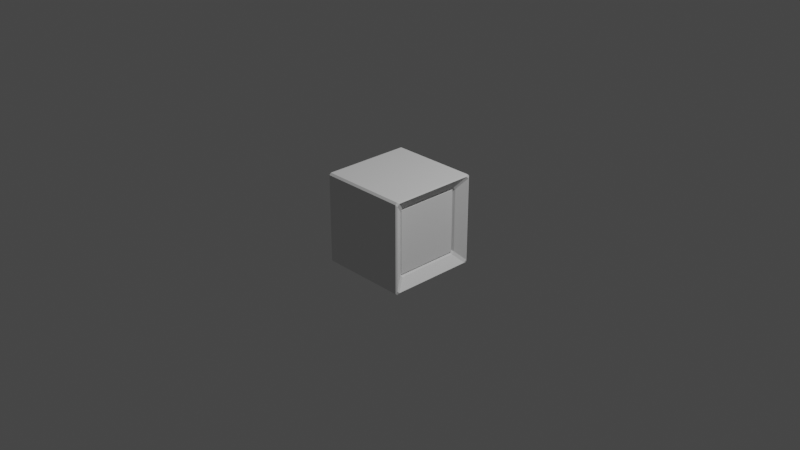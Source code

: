 # Source: my_enemy.blend  (saved by Blender 3.2.14; exported with 4.5.12 LTS)
import bpy
from mathutils import Matrix  # noqa: F401  (used for matrix-valued properties, if any)

bpy.ops.wm.read_factory_settings(use_empty=True)
scene = bpy.context.scene
scene.name = 'Scene'

# ---- collections
col_collection = bpy.data.collections.new('Collection'); scene.collection.children.link(col_collection)

# ---- world
world_world = bpy.data.worlds.new('World'); scene.world = world_world
world_world.use_nodes = True; world_world.node_tree.nodes.clear()
_N = world_world.node_tree.nodes; _L = world_world.node_tree.links
n0 = _N.new('ShaderNodeOutputWorld'); n0.name = 'World Output'; n0.location = (300, 300)
n1 = _N.new('ShaderNodeBackground'); n1.name = 'Background'; n1.location = (10, 300)
n1.inputs[0].default_value = (0.05088, 0.05088, 0.05088, 1.0)
_L.new(n1.outputs[0], n0.inputs[0])
n0.is_active_output = True
world_world.color = (0.05088, 0.05088, 0.05088)
world_world.use_sun_shadow = False
world_world.sun_shadow_jitter_overblur = 0.0

# ---- cameras
cam_camera = bpy.data.cameras.new('Camera')
cam_camera.clip_end = 100.0
cam_camera.ortho_scale = 7.314

# ---- lights
light_light = bpy.data.lights.new('Light', 'POINT')
light_light.transmission_factor = 0.0
light_light.energy = 1000.0
light_light.shadow_soft_size = 0.1
light_light.shadow_maximum_resolution = 0.006
light_light.use_absolute_resolution = True

# ---- meshes
me_cube_001 = bpy.data.meshes.new('Cube.001')
me_cube_001.from_pydata([(-0.4044, -0.358, -0.358), (-0.4044, -0.358, 0.358), (-0.4044, 0.358, -0.358), (-0.4044, 0.358, 0.358), (0.4044, -0.358, -0.358), (0.4044, -0.358, 0.358), (0.4044, 0.358, -0.358), (0.4044, 0.358, 0.358), (-0.5, 0.5, -0.5), (-0.5, -0.5, -0.5), (-0.5, -0.5, 0.5), (-0.5, 0.5, 0.5), (0.5, 0.5, 0.5), (0.5, 0.5, -0.5), (0.5, -0.5, -0.5), (0.5, -0.5, 0.5)], [], [(2, 0, 4, 6), (8, 11, 12, 13), (2, 6, 7, 3), (14, 15, 10, 9), (8, 13, 14, 9), (12, 11, 10, 15), (0, 2, 8, 9), (1, 0, 9, 10), (3, 1, 10, 11), (2, 3, 11, 8), (7, 6, 13, 12), (6, 4, 14, 13), (5, 7, 12, 15), (4, 5, 15, 14), (0, 1, 5, 4), (1, 3, 7, 5)])
_uv = me_cube_001.uv_layers.new(name='UVMap')
_uv.uv.foreach_set('vector', [0.3893, 0.2357, 0.3893, 0.01432, 0.3893, 0.7357, 0.3893, 0.5143, 0.375, 0.25, 0.625, 0.25, 0.625, 0.5, 0.375, 0.5, 0.3893, 0.2357, 0.3893, 0.5143, 0.6107, 0.5143, 0.6107, 0.2357, 0.375, 0.75, 0.625, 0.75, 0.625, 1.0, 0.375, 1.0, 0.125, 0.5, 0.375, 0.5, 0.375, 0.75, 0.125, 0.75, 0.625, 0.5, 0.875, 0.5, 0.875, 0.75, 0.625, 0.75, 0.3893, 0.01432, 0.3893, 0.2357, 0.375, 0.25, 0.375, 0.0, 0.6107, 0.01432, 0.3893, 0.01432, 0.375, 0.0, 0.625, 0.0, 0.6107, 0.2357, 0.6107, 0.01432, 0.625, 0.0, 0.625, 0.25, 0.3893, 0.2357, 0.6107, 0.2357, 0.625, 0.25, 0.375, 0.25, 0.6107, 0.5143, 0.3893, 0.5143, 0.375, 0.5, 0.625, 0.5, 0.3893, 0.5143, 0.3893, 0.7357, 0.375, 0.75, 0.375, 0.5, 0.6107, 0.7357, 0.6107, 0.5143, 0.625, 0.5, 0.625, 0.75, 0.3893, 0.7357, 0.6107, 0.7357, 0.625, 0.75, 0.375, 0.75, 0.3893, 0.01432, 0.6107, 0.01432, 0.6107, 0.7357, 0.3893, 0.7357, 0.6107, 0.01432, 0.6107, 0.2357, 0.6107, 0.5143, 0.6107, 0.7357])
me_cube_001.update()
me_cube_003 = bpy.data.meshes.new('Cube.003')
me_cube_003.from_pydata([(0.4044, -0.358, -0.358), (0.4044, -0.358, 0.358), (0.4044, 0.358, -0.358), (0.4044, 0.358, 0.358), (0.3674, 0.06175, 0.06175), (0.3674, 0.06175, -0.06175), (0.3674, -0.06175, -0.06175), (0.3674, -0.06175, 0.06175), (0.3674, 0.358, 0.358), (0.3674, 0.358, -0.358), (0.3674, -0.358, -0.358), (0.3674, -0.358, 0.358), (-0.3766, 0.06175, 0.06175), (-0.3766, 0.06175, -0.06175), (-0.3766, -0.06175, -0.06175), (-0.3766, -0.06175, 0.06175), (0.06208, -0.06175, -0.06175), (-0.06688, -0.06175, -0.06175), (-0.06688, 0.06175, -0.06175), (0.06208, 0.06175, -0.06175), (0.06208, 0.06175, 0.06175), (-0.06688, 0.06175, 0.06175), (-0.06688, -0.06175, 0.06175), (0.06208, -0.06175, 0.06175), (0.06208, -0.2366, -0.06175), (-0.06688, -0.2366, -0.06175), (-0.06688, -0.2366, 0.06175), (0.06208, -0.2366, 0.06175)], [], [(1, 0, 2, 3), (18, 17, 14, 13), (1, 11, 10, 0), (0, 10, 9, 2), (3, 8, 11, 1), (2, 9, 8, 3), (5, 4, 8, 9), (6, 5, 9, 10), (4, 7, 11, 8), (7, 6, 10, 11), (15, 12, 13, 14), (22, 21, 12, 15), (21, 18, 13, 12), (17, 22, 15, 14), (6, 7, 23, 16), (22, 17, 25, 26), (4, 5, 19, 20), (20, 19, 18, 21), (7, 4, 20, 23), (23, 20, 21, 22), (5, 6, 16, 19), (19, 16, 17, 18), (24, 27, 26, 25), (23, 22, 26, 27), (17, 16, 24, 25), (16, 23, 27, 24)])
_uv = me_cube_003.uv_layers.new(name='UVMap')
_uv.uv.foreach_set('vector', [0.0, 0.0, 0.0, 0.0, 0.0, 0.0, 0.0, 0.0, 0.0, 0.0, 0.0, 0.0, 0.0, 0.0, 0.0, 0.0, 0.0, 0.0, 0.0, 0.0, 0.0, 0.0, 0.0, 0.0, 0.0, 0.0, 0.0, 0.0, 0.0, 0.0, 0.0, 0.0, 0.0, 0.0, 0.0, 0.0, 0.0, 0.0, 0.0, 0.0, 0.0, 0.0, 0.0, 0.0, 0.0, 0.0, 0.0, 0.0, 0.0, 0.0, 0.0, 0.0, 0.0, 0.0, 0.0, 0.0, 0.0, 0.0, 0.0, 0.0, 0.0, 0.0, 0.0, 0.0, 0.0, 0.0, 0.0, 0.0, 0.0, 0.0, 0.0, 0.0, 0.0, 0.0, 0.0, 0.0, 0.0, 0.0, 0.0, 0.0, 0.0, 0.0, 0.0, 0.0, 0.0, 0.0, 0.0, 0.0, 0.0, 0.0, 0.0, 0.0, 0.0, 0.0, 0.0, 0.0, 0.0, 0.0, 0.0, 0.0, 0.0, 0.0, 0.0, 0.0, 0.0, 0.0, 0.0, 0.0, 0.0, 0.0, 0.0, 0.0, 0.0, 0.0, 0.0, 0.0, 0.0, 0.0, 0.0, 0.0, 0.0, 0.0, 0.0, 0.0, 0.0, 0.0, 0.0, 0.0, 0.0, 0.0, 0.0, 0.0, 0.0, 0.0, 0.0, 0.0, 0.0, 0.0, 0.0, 0.0, 0.0, 0.0, 0.0, 0.0, 0.0, 0.0, 0.0, 0.0, 0.0, 0.0, 0.0, 0.0, 0.0, 0.0, 0.0, 0.0, 0.0, 0.0, 0.0, 0.0, 0.0, 0.0, 0.0, 0.0, 0.0, 0.0, 0.0, 0.0, 0.0, 0.0, 0.0, 0.0, 0.0, 0.0, 0.0, 0.0, 0.0, 0.0, 0.0, 0.0, 0.0, 0.0, 0.0, 0.0, 0.0, 0.0, 0.0, 0.0, 0.0, 0.0, 0.0, 0.0, 0.0, 0.0, 0.0, 0.0, 0.0, 0.0, 0.0, 0.0, 0.0, 0.0, 0.0, 0.0, 0.0, 0.0, 0.0, 0.0])
me_cube_003.update()
me_cube_005 = bpy.data.meshes.new('Cube.005')
me_cube_005.from_pydata([(-0.03, -0.03, -0.03), (-0.03, -0.03, 0.03), (-0.03, 0.03, -0.03), (-0.03, 0.03, 0.03), (0.03, -0.03, -0.03), (0.03, -0.03, 0.03), (0.03, 0.03, -0.03), (0.03, 0.03, 0.03), (-0.383, 0.03, -0.03), (-0.383, -0.03, -0.03), (-0.383, -0.03, 0.03), (-0.383, 0.03, 0.03), (0.383, 0.03, 0.03), (0.383, 0.03, -0.03), (0.383, -0.03, -0.03), (0.383, -0.03, 0.03), (-0.03, -0.4337, -0.03), (-0.03, -0.4337, 0.03), (-0.03, 0.4337, 0.03), (-0.03, 0.4337, -0.03), (0.03, 0.4337, -0.03), (0.03, 0.4337, 0.03), (0.03, -0.4337, 0.03), (0.03, -0.4337, -0.03)], [], [(3, 2, 8, 11), (2, 3, 18, 19), (4, 6, 13, 14), (3, 7, 21, 18), (2, 6, 4, 0), (7, 3, 1, 5), (9, 10, 11, 8), (13, 12, 15, 14), (0, 1, 10, 9), (7, 5, 15, 12), (6, 7, 12, 13), (1, 3, 11, 10), (2, 0, 9, 8), (5, 4, 14, 15), (19, 18, 21, 20), (23, 22, 17, 16), (1, 0, 16, 17), (0, 4, 23, 16), (7, 6, 20, 21), (6, 2, 19, 20), (5, 1, 17, 22), (4, 5, 22, 23)])
_uv = me_cube_005.uv_layers.new(name='UVMap')
_uv.uv.foreach_set('vector', [0.625, 0.25, 0.375, 0.25, 0.375, 0.25, 0.625, 0.25, 0.375, 0.25, 0.625, 0.25, 0.625, 0.25, 0.375, 0.25, 0.375, 0.75, 0.375, 0.5, 0.375, 0.5, 0.375, 0.75, 0.875, 0.5, 0.625, 0.5, 0.625, 0.5, 0.875, 0.5, 0.125, 0.5, 0.375, 0.5, 0.375, 0.75, 0.125, 0.75, 0.625, 0.5, 0.875, 0.5, 0.875, 0.75, 0.625, 0.75, 0.375, 0.0, 0.625, 0.0, 0.625, 0.25, 0.375, 0.25, 0.375, 0.5, 0.625, 0.5, 0.625, 0.75, 0.375, 0.75, 0.375, 1.0, 0.625, 1.0, 0.625, 1.0, 0.375, 1.0, 0.625, 0.5, 0.625, 0.75, 0.625, 0.75, 0.625, 0.5, 0.375, 0.5, 0.625, 0.5, 0.625, 0.5, 0.375, 0.5, 0.875, 0.75, 0.875, 0.5, 0.875, 0.5, 0.875, 0.75, 0.125, 0.5, 0.125, 0.75, 0.125, 0.75, 0.125, 0.5, 0.625, 0.75, 0.375, 0.75, 0.375, 0.75, 0.625, 0.75, 0.375, 0.25, 0.625, 0.25, 0.625, 0.5, 0.375, 0.5, 0.375, 0.75, 0.625, 0.75, 0.625, 1.0, 0.375, 1.0, 0.625, 1.0, 0.375, 1.0, 0.375, 1.0, 0.625, 1.0, 0.125, 0.75, 0.375, 0.75, 0.375, 0.75, 0.125, 0.75, 0.625, 0.5, 0.375, 0.5, 0.375, 0.5, 0.625, 0.5, 0.375, 0.5, 0.125, 0.5, 0.125, 0.5, 0.375, 0.5, 0.625, 0.75, 0.875, 0.75, 0.875, 0.75, 0.625, 0.75, 0.375, 0.75, 0.625, 0.75, 0.625, 0.75, 0.375, 0.75])
me_cube_005.update()
me_cube_006 = bpy.data.meshes.new('Cube.006')
me_cube_006.from_pydata([(0.4044, -0.358, -0.358), (0.4044, -0.358, 0.358), (0.4044, 0.358, -0.358), (0.4044, 0.358, 0.358), (0.3674, 0.06175, 0.06175), (0.3674, 0.06175, -0.06175), (0.3674, -0.06175, -0.06175), (0.3674, -0.06175, 0.06175), (0.3674, 0.358, 0.358), (0.3674, 0.358, -0.358), (0.3674, -0.358, -0.358), (0.3674, -0.358, 0.358), (-0.3766, 0.06175, 0.06175), (-0.3766, 0.06175, -0.06175), (-0.3766, -0.06175, -0.06175), (-0.3766, -0.06175, 0.06175), (0.06208, -0.06175, -0.06175), (-0.06688, -0.06175, -0.06175), (-0.06688, 0.06175, -0.06175), (0.06208, 0.06175, -0.06175), (0.06208, 0.06175, 0.06175), (-0.06688, 0.06175, 0.06175), (-0.06688, -0.06175, 0.06175), (0.06208, -0.06175, 0.06175), (0.06208, -0.2366, -0.06175), (-0.06688, -0.2366, -0.06175), (-0.06688, -0.2366, 0.06175), (0.06208, -0.2366, 0.06175)], [], [(1, 0, 2, 3), (18, 17, 14, 13), (1, 11, 10, 0), (0, 10, 9, 2), (3, 8, 11, 1), (2, 9, 8, 3), (5, 4, 8, 9), (6, 5, 9, 10), (4, 7, 11, 8), (7, 6, 10, 11), (15, 12, 13, 14), (22, 21, 12, 15), (21, 18, 13, 12), (17, 22, 15, 14), (6, 7, 23, 16), (22, 17, 25, 26), (4, 5, 19, 20), (20, 19, 18, 21), (7, 4, 20, 23), (23, 20, 21, 22), (5, 6, 16, 19), (19, 16, 17, 18), (24, 27, 26, 25), (23, 22, 26, 27), (17, 16, 24, 25), (16, 23, 27, 24)])
_uv = me_cube_006.uv_layers.new(name='UVMap')
_uv.uv.foreach_set('vector', [0.0, 0.0, 0.0, 0.0, 0.0, 0.0, 0.0, 0.0, 0.0, 0.0, 0.0, 0.0, 0.0, 0.0, 0.0, 0.0, 0.0, 0.0, 0.0, 0.0, 0.0, 0.0, 0.0, 0.0, 0.0, 0.0, 0.0, 0.0, 0.0, 0.0, 0.0, 0.0, 0.0, 0.0, 0.0, 0.0, 0.0, 0.0, 0.0, 0.0, 0.0, 0.0, 0.0, 0.0, 0.0, 0.0, 0.0, 0.0, 0.0, 0.0, 0.0, 0.0, 0.0, 0.0, 0.0, 0.0, 0.0, 0.0, 0.0, 0.0, 0.0, 0.0, 0.0, 0.0, 0.0, 0.0, 0.0, 0.0, 0.0, 0.0, 0.0, 0.0, 0.0, 0.0, 0.0, 0.0, 0.0, 0.0, 0.0, 0.0, 0.0, 0.0, 0.0, 0.0, 0.0, 0.0, 0.0, 0.0, 0.0, 0.0, 0.0, 0.0, 0.0, 0.0, 0.0, 0.0, 0.0, 0.0, 0.0, 0.0, 0.0, 0.0, 0.0, 0.0, 0.0, 0.0, 0.0, 0.0, 0.0, 0.0, 0.0, 0.0, 0.0, 0.0, 0.0, 0.0, 0.0, 0.0, 0.0, 0.0, 0.0, 0.0, 0.0, 0.0, 0.0, 0.0, 0.0, 0.0, 0.0, 0.0, 0.0, 0.0, 0.0, 0.0, 0.0, 0.0, 0.0, 0.0, 0.0, 0.0, 0.0, 0.0, 0.0, 0.0, 0.0, 0.0, 0.0, 0.0, 0.0, 0.0, 0.0, 0.0, 0.0, 0.0, 0.0, 0.0, 0.0, 0.0, 0.0, 0.0, 0.0, 0.0, 0.0, 0.0, 0.0, 0.0, 0.0, 0.0, 0.0, 0.0, 0.0, 0.0, 0.0, 0.0, 0.0, 0.0, 0.0, 0.0, 0.0, 0.0, 0.0, 0.0, 0.0, 0.0, 0.0, 0.0, 0.0, 0.0, 0.0, 0.0, 0.0, 0.0, 0.0, 0.0, 0.0, 0.0, 0.0, 0.0, 0.0, 0.0, 0.0, 0.0, 0.0, 0.0, 0.0, 0.0, 0.0, 0.0])
me_cube_006.update()
me_cube_008 = bpy.data.meshes.new('Cube.008')
me_cube_008.from_pydata([(-0.045, -0.4154, -0.045), (-0.045, -0.4154, 0.045), (-0.045, 0.5449, -0.045), (-0.045, 0.5449, 0.045), (0.045, -0.4154, -0.045), (0.045, -0.4154, 0.045), (0.045, 0.5449, -0.045), (0.045, 0.5449, 0.045)], [], [(0, 1, 3, 2), (2, 3, 7, 6), (6, 7, 5, 4), (4, 5, 1, 0), (2, 6, 4, 0), (7, 3, 1, 5)])
_uv = me_cube_008.uv_layers.new(name='UVMap')
_uv.uv.foreach_set('vector', [0.375, 0.0, 0.625, 0.0, 0.625, 0.25, 0.375, 0.25, 0.375, 0.25, 0.625, 0.25, 0.625, 0.5, 0.375, 0.5, 0.375, 0.5, 0.625, 0.5, 0.625, 0.75, 0.375, 0.75, 0.375, 0.75, 0.625, 0.75, 0.625, 1.0, 0.375, 1.0, 0.125, 0.5, 0.375, 0.5, 0.375, 0.75, 0.125, 0.75, 0.625, 0.5, 0.875, 0.5, 0.875, 0.75, 0.625, 0.75])
me_cube_008.update()
me_cube_009 = bpy.data.meshes.new('Cube.009')
me_cube_009.from_pydata([(-0.045, -0.4154, -0.045), (-0.045, -0.4154, 0.045), (-0.045, 0.5449, -0.045), (-0.045, 0.5449, 0.045), (0.045, -0.4154, -0.045), (0.045, -0.4154, 0.045), (0.045, 0.5449, -0.045), (0.045, 0.5449, 0.045)], [], [(0, 1, 3, 2), (2, 3, 7, 6), (6, 7, 5, 4), (4, 5, 1, 0), (2, 6, 4, 0), (7, 3, 1, 5)])
_uv = me_cube_009.uv_layers.new(name='UVMap')
_uv.uv.foreach_set('vector', [0.375, 0.0, 0.625, 0.0, 0.625, 0.25, 0.375, 0.25, 0.375, 0.25, 0.625, 0.25, 0.625, 0.5, 0.375, 0.5, 0.375, 0.5, 0.625, 0.5, 0.625, 0.75, 0.375, 0.75, 0.375, 0.75, 0.625, 0.75, 0.625, 1.0, 0.375, 1.0, 0.125, 0.5, 0.375, 0.5, 0.375, 0.75, 0.125, 0.75, 0.625, 0.5, 0.875, 0.5, 0.875, 0.75, 0.625, 0.75])
me_cube_009.update()

# ---- objects
ob_light = bpy.data.objects.new('Light', light_light)
ob_camera = bpy.data.objects.new('Camera', cam_camera)
ob_body = bpy.data.objects.new('Body', me_cube_001)
ob_armr = bpy.data.objects.new('ArmR', me_cube_003)
ob_krzyrz = bpy.data.objects.new('Krzyrz', me_cube_005)
ob_arml = bpy.data.objects.new('ArmL', me_cube_006)
ob_cube = bpy.data.objects.new('Cube', me_cube_008)
ob_cube_001 = bpy.data.objects.new('Cube.001', me_cube_009)

# ---- transforms, parenting, visibility, modifiers, constraints
ob_light.location = (4.076, 1.005, 5.904)
ob_light.rotation_euler = (0.6503, 0.05522, 1.866)
ob_light.lock_rotations_4d = False
ob_light.empty_display_type = 'ARROWS'
ob_light.color = (0.0, 0.0, 0.0, 0.0)
ob_light.lineart.crease_threshold = 0.0
ob_camera.location = (7.359, -6.926, 4.958)
ob_camera.rotation_euler = (1.109, 0.0, 0.8149)
ob_camera.lock_rotations_4d = False
ob_camera.empty_display_type = 'ARROWS'
ob_camera.color = (0.0, 0.0, 0.0, 0.0)
ob_camera.display_type = 'WIRE'
ob_camera.lineart.crease_threshold = 0.0
ob_body.location = (0.0, 0.0, 0.0)
_m = ob_body.modifiers.new('Bevel', 'BEVEL')
_m.width = 0.02
_m.width_pct = 0.02
ob_armr.location = (0.0, 0.0, 0.0)
_m = ob_armr.modifiers.new('Bevel', 'BEVEL')
_m.width = 0.01
_m.width_pct = 0.01
_m.limit_method = 'VGROUP'
_m.angle_limit = 0.04014
ob_krzyrz.location = (0.0, 0.0, 0.0)
_m = ob_krzyrz.modifiers.new('Bevel', 'BEVEL')
_m.width = 0.01
_m.width_pct = 0.01
ob_arml.location = (0.0, 0.0, -6.131e-08)
ob_arml.rotation_euler = (-0.0, -3.142, -0.0)
_m = ob_arml.modifiers.new('Bevel', 'BEVEL')
_m.width = 0.01
_m.width_pct = 0.01
_m.limit_method = 'VGROUP'
_m.angle_limit = 0.04014
ob_cube.parent = ob_arml
ob_cube.matrix_parent_inverse = Matrix(((-1.0, 0.0, -8.742e-08, -0.0), (-0.0, 1.0, -0.0, -0.0), (8.742e-08, -0.0, -1.0, 0.0), (0.0, -0.0, 0.0, 1.0)))
ob_cube.location = (0.0, -0.2539, 0.02427)
ob_cube.scale = (0.5535, 0.5535, 0.5535)
_m = ob_cube.modifiers.new('Bevel', 'BEVEL')
_m.width = 0.01
_m.width_pct = 0.01
_m.angle_limit = 1.539
ob_cube_001.parent = ob_armr
ob_cube_001.location = (0.0, -0.2505, 0.02427)
ob_cube_001.scale = (0.5535, 0.5535, 0.5535)
_m = ob_cube_001.modifiers.new('Bevel', 'BEVEL')
_m.width = 0.01
_m.width_pct = 0.01

# ---- collection membership
col_collection.objects.link(ob_light)
col_collection.objects.link(ob_camera)
col_collection.objects.link(ob_body)
col_collection.objects.link(ob_armr)
col_collection.objects.link(ob_krzyrz)
col_collection.objects.link(ob_arml)
col_collection.objects.link(ob_cube)
col_collection.objects.link(ob_cube_001)

# ---- scene / render settings (as saved in the file)
scene.camera = ob_camera
scene.frame_start = 1; scene.frame_end = 250; scene.frame_set(64)
scene.render.engine = 'BLENDER_EEVEE_NEXT'
scene.cycles.sampling_pattern = 'TABULATED_SOBOL'
scene.cycles.use_light_tree = False
scene.view_settings.view_transform = 'Filmic'
bpy.context.view_layer.update()
